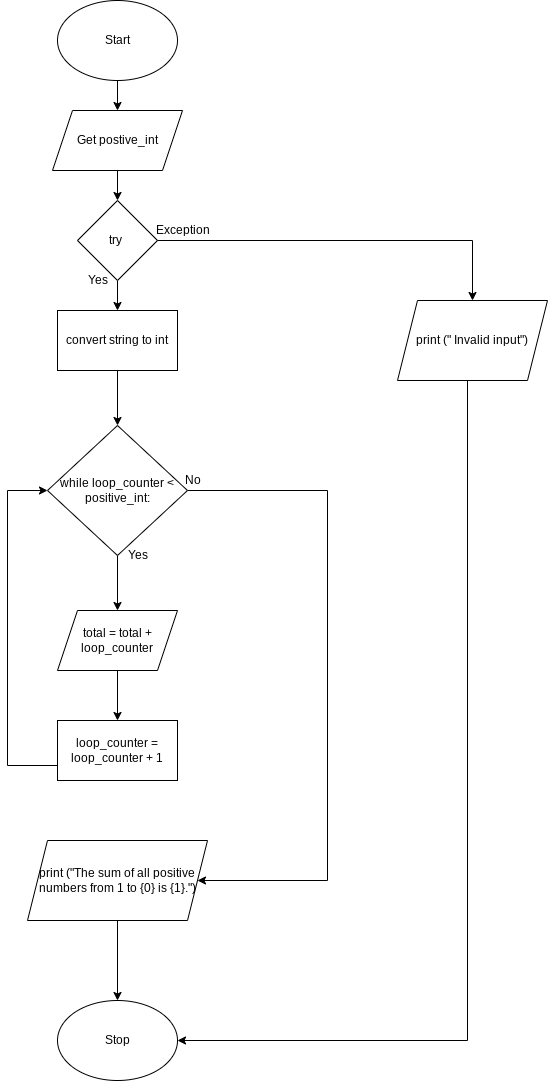

The diagram above was exported from draw.io. Its source (the exported page's mxGraphModel, read from the mxfile embedded in the PNG):
<mxGraphModel dx="1074" dy="741" grid="1" gridSize="10" guides="1" tooltips="1" connect="1" arrows="1" fold="1" page="1" pageScale="1" pageWidth="827" pageHeight="1169" math="0" shadow="0">
  <root>
    <mxCell id="0" />
    <mxCell id="1" parent="0" />
    <mxCell id="5" style="edgeStyle=none;html=1;exitX=0.5;exitY=1;exitDx=0;exitDy=0;" parent="1" source="2" target="3" edge="1">
      <mxGeometry relative="1" as="geometry" />
    </mxCell>
    <mxCell id="2" value="Start" style="ellipse;whiteSpace=wrap;html=1;" parent="1" vertex="1">
      <mxGeometry x="160" y="30" width="120" height="80" as="geometry" />
    </mxCell>
    <mxCell id="11" style="edgeStyle=none;html=1;exitX=0.5;exitY=1;exitDx=0;exitDy=0;entryX=0.5;entryY=0;entryDx=0;entryDy=0;" parent="1" source="3" edge="1">
      <mxGeometry relative="1" as="geometry">
        <mxPoint x="220" y="230" as="targetPoint" />
      </mxGeometry>
    </mxCell>
    <mxCell id="3" value="Get postive_int" style="shape=parallelogram;perimeter=parallelogramPerimeter;whiteSpace=wrap;html=1;fixedSize=1;" parent="1" vertex="1">
      <mxGeometry x="155" y="140" width="130" height="60" as="geometry" />
    </mxCell>
    <mxCell id="18" style="edgeStyle=none;html=1;exitX=0.5;exitY=1;exitDx=0;exitDy=0;entryX=0.5;entryY=0;entryDx=0;entryDy=0;" edge="1" parent="1" source="16" target="17">
      <mxGeometry relative="1" as="geometry" />
    </mxCell>
    <mxCell id="31" style="edgeStyle=orthogonalEdgeStyle;rounded=0;html=1;entryX=0.5;entryY=0;entryDx=0;entryDy=0;startArrow=none;" edge="1" parent="1" target="30">
      <mxGeometry relative="1" as="geometry">
        <mxPoint x="330" y="270" as="sourcePoint" />
        <Array as="points">
          <mxPoint x="355" y="270" />
          <mxPoint x="575" y="270" />
        </Array>
      </mxGeometry>
    </mxCell>
    <mxCell id="16" value="try&amp;nbsp;" style="rhombus;whiteSpace=wrap;html=1;" vertex="1" parent="1">
      <mxGeometry x="180" y="230" width="80" height="80" as="geometry" />
    </mxCell>
    <mxCell id="20" style="edgeStyle=none;html=1;entryX=0.5;entryY=0;entryDx=0;entryDy=0;" edge="1" parent="1" source="17" target="19">
      <mxGeometry relative="1" as="geometry" />
    </mxCell>
    <mxCell id="17" value="convert string to int" style="rounded=0;whiteSpace=wrap;html=1;" vertex="1" parent="1">
      <mxGeometry x="160" y="340" width="120" height="60" as="geometry" />
    </mxCell>
    <mxCell id="23" style="edgeStyle=none;html=1;exitX=0.5;exitY=1;exitDx=0;exitDy=0;entryX=0.5;entryY=0;entryDx=0;entryDy=0;" edge="1" parent="1" source="19" target="22">
      <mxGeometry relative="1" as="geometry" />
    </mxCell>
    <mxCell id="27" style="edgeStyle=orthogonalEdgeStyle;rounded=0;html=1;" edge="1" parent="1" source="19" target="26">
      <mxGeometry relative="1" as="geometry">
        <mxPoint x="310" y="920" as="targetPoint" />
        <Array as="points">
          <mxPoint x="430" y="520" />
          <mxPoint x="430" y="910" />
        </Array>
      </mxGeometry>
    </mxCell>
    <mxCell id="19" value="while loop_counter &amp;lt; positive_int:" style="rhombus;whiteSpace=wrap;html=1;" vertex="1" parent="1">
      <mxGeometry x="150" y="455" width="140" height="130" as="geometry" />
    </mxCell>
    <mxCell id="25" style="edgeStyle=orthogonalEdgeStyle;html=1;exitX=0;exitY=0.75;exitDx=0;exitDy=0;entryX=0;entryY=0.5;entryDx=0;entryDy=0;rounded=0;" edge="1" parent="1" source="21" target="19">
      <mxGeometry relative="1" as="geometry">
        <Array as="points">
          <mxPoint x="110" y="795" />
          <mxPoint x="110" y="520" />
        </Array>
      </mxGeometry>
    </mxCell>
    <mxCell id="21" value="&lt;span&gt;loop_counter = loop_counter + 1&lt;/span&gt;" style="rounded=0;whiteSpace=wrap;html=1;" vertex="1" parent="1">
      <mxGeometry x="160" y="750" width="120" height="60" as="geometry" />
    </mxCell>
    <mxCell id="24" style="edgeStyle=none;html=1;" edge="1" parent="1" source="22" target="21">
      <mxGeometry relative="1" as="geometry" />
    </mxCell>
    <mxCell id="22" value="total = total + loop_counter" style="shape=parallelogram;perimeter=parallelogramPerimeter;whiteSpace=wrap;html=1;fixedSize=1;" vertex="1" parent="1">
      <mxGeometry x="160" y="640" width="120" height="60" as="geometry" />
    </mxCell>
    <mxCell id="29" style="edgeStyle=orthogonalEdgeStyle;rounded=0;html=1;" edge="1" parent="1" source="26" target="28">
      <mxGeometry relative="1" as="geometry" />
    </mxCell>
    <mxCell id="26" value="print (&quot;The sum of all positive numbers from 1 to {0} is {1}.&quot;)" style="shape=parallelogram;perimeter=parallelogramPerimeter;whiteSpace=wrap;html=1;fixedSize=1;" vertex="1" parent="1">
      <mxGeometry x="130" y="870" width="180" height="80" as="geometry" />
    </mxCell>
    <mxCell id="28" value="Stop" style="ellipse;whiteSpace=wrap;html=1;" vertex="1" parent="1">
      <mxGeometry x="160" y="1030" width="120" height="80" as="geometry" />
    </mxCell>
    <mxCell id="32" style="edgeStyle=orthogonalEdgeStyle;rounded=0;html=1;entryX=1;entryY=0.5;entryDx=0;entryDy=0;" edge="1" parent="1" source="30" target="28">
      <mxGeometry relative="1" as="geometry">
        <Array as="points">
          <mxPoint x="570" y="1070" />
        </Array>
      </mxGeometry>
    </mxCell>
    <mxCell id="30" value="print (&quot; Invalid input&quot;)" style="shape=parallelogram;perimeter=parallelogramPerimeter;whiteSpace=wrap;html=1;fixedSize=1;" vertex="1" parent="1">
      <mxGeometry x="500" y="330" width="150" height="80" as="geometry" />
    </mxCell>
    <mxCell id="34" value="Yes" style="text;html=1;resizable=0;autosize=1;align=center;verticalAlign=middle;points=[];fillColor=none;strokeColor=none;rounded=0;" vertex="1" parent="1">
      <mxGeometry x="180" y="300" width="40" height="20" as="geometry" />
    </mxCell>
    <mxCell id="36" value="" style="edgeStyle=orthogonalEdgeStyle;rounded=0;html=1;exitX=1;exitY=0.5;exitDx=0;exitDy=0;endArrow=none;" edge="1" parent="1" source="16">
      <mxGeometry relative="1" as="geometry">
        <mxPoint x="260" y="270" as="sourcePoint" />
        <mxPoint x="360" y="270" as="targetPoint" />
      </mxGeometry>
    </mxCell>
    <mxCell id="37" value="Exception" style="text;html=1;resizable=0;autosize=1;align=center;verticalAlign=middle;points=[];fillColor=none;strokeColor=none;rounded=0;" vertex="1" parent="1">
      <mxGeometry x="250" y="250" width="70" height="20" as="geometry" />
    </mxCell>
    <mxCell id="38" value="Yes" style="text;html=1;resizable=0;autosize=1;align=center;verticalAlign=middle;points=[];fillColor=none;strokeColor=none;rounded=0;" vertex="1" parent="1">
      <mxGeometry x="220" y="575" width="40" height="20" as="geometry" />
    </mxCell>
    <mxCell id="39" value="No" style="text;html=1;resizable=0;autosize=1;align=center;verticalAlign=middle;points=[];fillColor=none;strokeColor=none;rounded=0;" vertex="1" parent="1">
      <mxGeometry x="280" y="500" width="30" height="20" as="geometry" />
    </mxCell>
  </root>
</mxGraphModel>